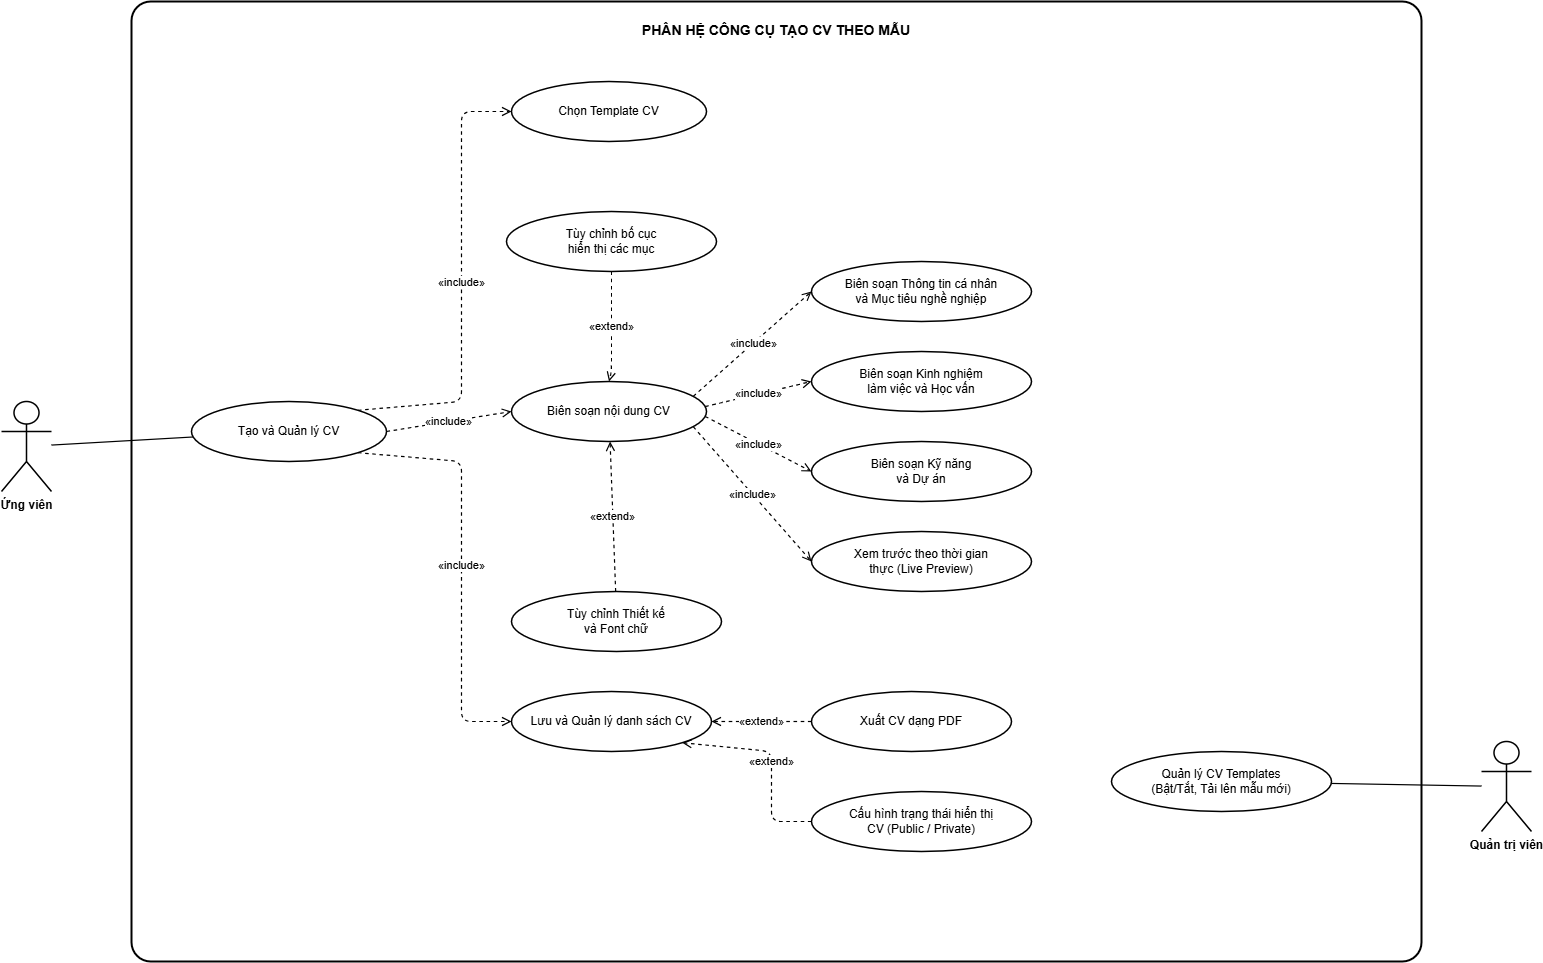

The diagram above was exported from draw.io. Its source (the exported page's mxGraphModel, read from the mxfile embedded in the PNG):
<mxGraphModel dx="1785" dy="1388" grid="1" gridSize="10" guides="1" tooltips="1" connect="1" arrows="1" fold="1" page="1" pageScale="1" pageWidth="1600" pageHeight="1050" background="#FFFFFF" math="0" shadow="0">
  <root>
    <mxCell id="0" />
    <mxCell id="1" parent="0" />
    <mxCell id="system" value="PHÂN HỆ CÔNG CỤ TẠO CV THEO MẪU" style="rounded=1;arcSize=2;whiteSpace=wrap;html=1;strokeWidth=2;strokeColor=#000000;fillColor=#FFFFFF;fontColor=#000000;fontStyle=1;fontSize=14;verticalAlign=top;spacingTop=14;glass=0;" parent="1" vertex="1">
      <mxGeometry x="150" y="30" width="1290" height="960" as="geometry" />
    </mxCell>
    <mxCell id="candidate" value="Ứng viên" style="shape=umlActor;verticalLabelPosition=bottom;verticalAlign=top;html=1;outlineConnect=0;strokeWidth=1.5;strokeColor=#000000;fillColor=#FFFFFF;fontColor=#000000;fontSize=12;fontStyle=1;align=center;" parent="1" vertex="1">
      <mxGeometry x="20" y="430" width="50" height="90" as="geometry" />
    </mxCell>
    <mxCell id="admin" value="Quản trị viên" style="shape=umlActor;verticalLabelPosition=bottom;verticalAlign=top;html=1;outlineConnect=0;strokeWidth=1.5;strokeColor=#000000;fillColor=#FFFFFF;fontColor=#000000;fontSize=12;fontStyle=1;align=center;" parent="1" vertex="1">
      <mxGeometry x="1500" y="770" width="50" height="90" as="geometry" />
    </mxCell>
    <mxCell id="uc_manage_cv" value="Tạo và Quản lý CV" style="ellipse;whiteSpace=wrap;html=1;strokeWidth=1.5;strokeColor=#000000;fillColor=#FFFFFF;fontColor=#000000;fontSize=12;align=center;verticalAlign=middle;" parent="1" vertex="1">
      <mxGeometry x="210" y="430" width="195" height="60" as="geometry" />
    </mxCell>
    <mxCell id="uc_choose_template" value="Chọn Template CV" style="ellipse;whiteSpace=wrap;html=1;strokeWidth=1.5;strokeColor=#000000;fillColor=#FFFFFF;fontColor=#000000;fontSize=12;align=center;verticalAlign=middle;" parent="1" vertex="1">
      <mxGeometry x="530" y="110" width="195" height="60" as="geometry" />
    </mxCell>
    <mxCell id="uc_edit_cv" value="Biên soạn nội dung CV" style="ellipse;whiteSpace=wrap;html=1;strokeWidth=1.5;strokeColor=#000000;fillColor=#FFFFFF;fontColor=#000000;fontSize=12;align=center;verticalAlign=middle;" parent="1" vertex="1">
      <mxGeometry x="530" y="410" width="195" height="60" as="geometry" />
    </mxCell>
    <mxCell id="uc_save_cv" value="Lưu và Quản lý danh sách CV" style="ellipse;whiteSpace=wrap;html=1;strokeWidth=1.5;strokeColor=#000000;fillColor=#FFFFFF;fontColor=#000000;fontSize=12;align=center;verticalAlign=middle;" parent="1" vertex="1">
      <mxGeometry x="530" y="720" width="200" height="60" as="geometry" />
    </mxCell>
    <mxCell id="uc_edit_personal" value="Biên soạn Thông tin cá nhân&#10;và Mục tiêu nghề nghiệp" style="ellipse;whiteSpace=wrap;html=1;strokeWidth=1.5;strokeColor=#000000;fillColor=#FFFFFF;fontColor=#000000;fontSize=12;align=center;verticalAlign=middle;" parent="1" vertex="1">
      <mxGeometry x="830" y="290" width="220" height="60" as="geometry" />
    </mxCell>
    <mxCell id="uc_edit_exp" value="Biên soạn Kinh nghiệm&#10;làm việc và Học vấn" style="ellipse;whiteSpace=wrap;html=1;strokeWidth=1.5;strokeColor=#000000;fillColor=#FFFFFF;fontColor=#000000;fontSize=12;align=center;verticalAlign=middle;" parent="1" vertex="1">
      <mxGeometry x="830" y="380" width="220" height="60" as="geometry" />
    </mxCell>
    <mxCell id="uc_edit_skill" value="Biên soạn Kỹ năng&#10;và Dự án" style="ellipse;whiteSpace=wrap;html=1;strokeWidth=1.5;strokeColor=#000000;fillColor=#FFFFFF;fontColor=#000000;fontSize=12;align=center;verticalAlign=middle;" parent="1" vertex="1">
      <mxGeometry x="830" y="470" width="220" height="60" as="geometry" />
    </mxCell>
    <mxCell id="uc_preview" value="Xem trước theo thời gian&#10;thực (Live Preview)" style="ellipse;whiteSpace=wrap;html=1;strokeWidth=1.5;strokeColor=#000000;fillColor=#FFFFFF;fontColor=#000000;fontSize=12;align=center;verticalAlign=middle;" parent="1" vertex="1">
      <mxGeometry x="830" y="560" width="220" height="60" as="geometry" />
    </mxCell>
    <mxCell id="uc_layout" value="Tùy chỉnh bố cục&#10;hiển thị các mục" style="ellipse;whiteSpace=wrap;html=1;strokeWidth=1.5;strokeColor=#000000;fillColor=#FFFFFF;fontColor=#000000;fontSize=12;align=center;verticalAlign=middle;" parent="1" vertex="1">
      <mxGeometry x="525" y="240" width="210" height="60" as="geometry" />
    </mxCell>
    <mxCell id="uc_design" value="Tùy chỉnh Thiết kế&#10;và Font chữ" style="ellipse;whiteSpace=wrap;html=1;strokeWidth=1.5;strokeColor=#000000;fillColor=#FFFFFF;fontColor=#000000;fontSize=12;align=center;verticalAlign=middle;" parent="1" vertex="1">
      <mxGeometry x="530" y="620" width="210" height="60" as="geometry" />
    </mxCell>
    <mxCell id="uc_export_pdf" value="Xuất CV dạng PDF" style="ellipse;whiteSpace=wrap;html=1;strokeWidth=1.5;strokeColor=#000000;fillColor=#FFFFFF;fontColor=#000000;fontSize=12;align=center;verticalAlign=middle;" parent="1" vertex="1">
      <mxGeometry x="830" y="720" width="200" height="60" as="geometry" />
    </mxCell>
    <mxCell id="uc_visibility" value="Cấu hình trạng thái hiển thị&#10;CV (Public / Private)" style="ellipse;whiteSpace=wrap;html=1;strokeWidth=1.5;strokeColor=#000000;fillColor=#FFFFFF;fontColor=#000000;fontSize=12;align=center;verticalAlign=middle;" parent="1" vertex="1">
      <mxGeometry x="830" y="820" width="220" height="60" as="geometry" />
    </mxCell>
    <mxCell id="uc_admin_template" value="Quản lý CV Templates&#10;(Bật/Tắt, Tải lên mẫu mới)" style="ellipse;whiteSpace=wrap;html=1;strokeWidth=1.5;strokeColor=#000000;fillColor=#FFFFFF;fontColor=#000000;fontSize=12;align=center;verticalAlign=middle;" parent="1" vertex="1">
      <mxGeometry x="1130" y="780" width="220" height="60" as="geometry" />
    </mxCell>
    <mxCell id="a_cand_manage" style="endArrow=none;html=1;strokeWidth=1.2;strokeColor=#000000;" parent="1" source="candidate" target="uc_manage_cv" edge="1">
      <mxGeometry relative="1" as="geometry" />
    </mxCell>
    <mxCell id="a_adm_template" style="endArrow=none;html=1;strokeWidth=1.2;strokeColor=#000000;" parent="1" source="admin" target="uc_admin_template" edge="1">
      <mxGeometry relative="1" as="geometry" />
    </mxCell>
    <mxCell id="i_manage_template" value="«include»" style="dashed=1;endArrow=open;endFill=0;endSize=7;html=1;strokeWidth=1.2;strokeColor=#000000;fontColor=#000000;fontSize=11;labelBackgroundColor=#FFFFFF;exitX=1;exitY=0;exitDx=0;exitDy=0;entryX=0;entryY=0.5;entryDx=0;entryDy=0;" parent="1" source="uc_manage_cv" target="uc_choose_template" edge="1">
      <mxGeometry relative="1" as="geometry">
        <Array as="points">
          <mxPoint x="480" y="430" />
          <mxPoint x="480" y="140" />
        </Array>
      </mxGeometry>
    </mxCell>
    <mxCell id="i_manage_edit" value="«include»" style="dashed=1;endArrow=open;endFill=0;endSize=7;html=1;strokeWidth=1.2;strokeColor=#000000;fontColor=#000000;fontSize=11;labelBackgroundColor=#FFFFFF;exitX=1;exitY=0.5;exitDx=0;exitDy=0;entryX=0;entryY=0.5;entryDx=0;entryDy=0;" parent="1" source="uc_manage_cv" target="uc_edit_cv" edge="1">
      <mxGeometry relative="1" as="geometry" />
    </mxCell>
    <mxCell id="i_manage_save" value="«include»" style="dashed=1;endArrow=open;endFill=0;endSize=7;html=1;strokeWidth=1.2;strokeColor=#000000;fontColor=#000000;fontSize=11;labelBackgroundColor=#FFFFFF;exitX=1;exitY=1;exitDx=0;exitDy=0;entryX=0;entryY=0.5;entryDx=0;entryDy=0;" parent="1" source="uc_manage_cv" target="uc_save_cv" edge="1">
      <mxGeometry relative="1" as="geometry">
        <Array as="points">
          <mxPoint x="480" y="490" />
          <mxPoint x="480" y="750" />
        </Array>
      </mxGeometry>
    </mxCell>
    <mxCell id="i_edit_personal" value="«include»" style="dashed=1;endArrow=open;endFill=0;endSize=7;html=1;strokeWidth=1.2;strokeColor=#000000;fontColor=#000000;fontSize=11;labelBackgroundColor=#FFFFFF;exitX=1;exitY=0.2;exitDx=0;exitDy=0;entryX=0;entryY=0.5;entryDx=0;entryDy=0;" parent="1" source="uc_edit_cv" target="uc_edit_personal" edge="1">
      <mxGeometry relative="1" as="geometry" />
    </mxCell>
    <mxCell id="i_edit_exp" value="«include»" style="dashed=1;endArrow=open;endFill=0;endSize=7;html=1;strokeWidth=1.2;strokeColor=#000000;fontColor=#000000;fontSize=11;labelBackgroundColor=#FFFFFF;exitX=1;exitY=0.4;exitDx=0;exitDy=0;entryX=0;entryY=0.5;entryDx=0;entryDy=0;" parent="1" source="uc_edit_cv" target="uc_edit_exp" edge="1">
      <mxGeometry relative="1" as="geometry" />
    </mxCell>
    <mxCell id="i_edit_skill" value="«include»" style="dashed=1;endArrow=open;endFill=0;endSize=7;html=1;strokeWidth=1.2;strokeColor=#000000;fontColor=#000000;fontSize=11;labelBackgroundColor=#FFFFFF;exitX=1;exitY=0.6;exitDx=0;exitDy=0;entryX=0;entryY=0.5;entryDx=0;entryDy=0;" parent="1" source="uc_edit_cv" target="uc_edit_skill" edge="1">
      <mxGeometry relative="1" as="geometry" />
    </mxCell>
    <mxCell id="i_edit_preview" value="«include»" style="dashed=1;endArrow=open;endFill=0;endSize=7;html=1;strokeWidth=1.2;strokeColor=#000000;fontColor=#000000;fontSize=11;labelBackgroundColor=#FFFFFF;exitX=1;exitY=0.8;exitDx=0;exitDy=0;entryX=0;entryY=0.5;entryDx=0;entryDy=0;" parent="1" source="uc_edit_cv" target="uc_preview" edge="1">
      <mxGeometry relative="1" as="geometry" />
    </mxCell>
    <mxCell id="e_layout_edit" value="«extend»" style="dashed=1;endArrow=open;endFill=0;endSize=7;html=1;strokeWidth=1.2;strokeColor=#000000;fontColor=#000000;fontSize=11;labelBackgroundColor=#FFFFFF;exitX=0.5;exitY=1;exitDx=0;exitDy=0;entryX=0.5;entryY=0;entryDx=0;entryDy=0;" parent="1" source="uc_layout" target="uc_edit_cv" edge="1">
      <mxGeometry relative="1" as="geometry">
        <Array as="points">
          <mxPoint x="630" y="330" />
          <mxPoint x="630" y="400" />
        </Array>
      </mxGeometry>
    </mxCell>
    <mxCell id="e_design_edit" value="«extend»" style="dashed=1;endArrow=open;endFill=0;endSize=7;html=1;strokeWidth=1.2;strokeColor=#000000;fontColor=#000000;fontSize=11;labelBackgroundColor=#FFFFFF;" parent="1" source="uc_design" target="uc_edit_cv" edge="1">
      <mxGeometry x="0.0059" relative="1" as="geometry">
        <Array as="points" />
        <mxPoint as="offset" />
      </mxGeometry>
    </mxCell>
    <mxCell id="e_pdf_save" value="«extend»" style="dashed=1;endArrow=open;endFill=0;endSize=7;html=1;strokeWidth=1.2;strokeColor=#000000;fontColor=#000000;fontSize=11;labelBackgroundColor=#FFFFFF;exitX=0;exitY=0.5;exitDx=0;exitDy=0;entryX=1;entryY=0.5;entryDx=0;entryDy=0;" parent="1" source="uc_export_pdf" target="uc_save_cv" edge="1">
      <mxGeometry relative="1" as="geometry" />
    </mxCell>
    <mxCell id="e_visibility_save" value="«extend»" style="dashed=1;endArrow=open;endFill=0;endSize=7;html=1;strokeWidth=1.2;strokeColor=#000000;fontColor=#000000;fontSize=11;labelBackgroundColor=#FFFFFF;exitX=0;exitY=0.5;exitDx=0;exitDy=0;entryX=1;entryY=1;entryDx=0;entryDy=0;" parent="1" source="uc_visibility" target="uc_save_cv" edge="1">
      <mxGeometry relative="1" as="geometry">
        <Array as="points">
          <mxPoint x="790" y="850" />
          <mxPoint x="790" y="780" />
        </Array>
      </mxGeometry>
    </mxCell>
  </root>
</mxGraphModel>